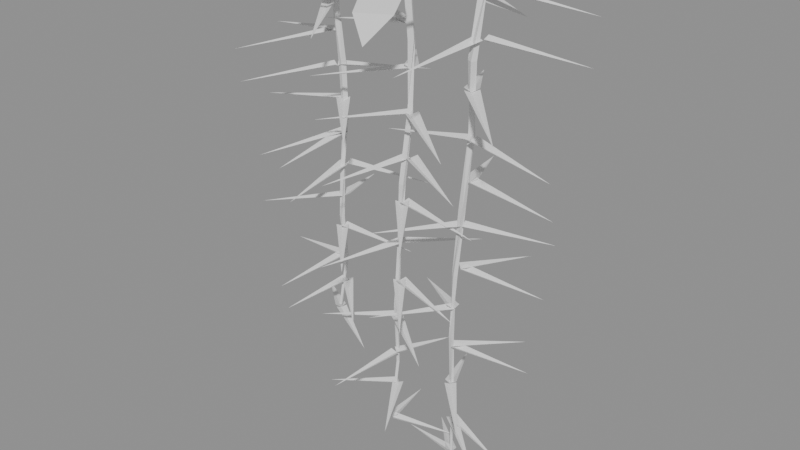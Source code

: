 # Source: wisteria0.blend  (saved by Blender 5.3.31; exported with 4.5.12 LTS)
import bpy
from mathutils import Matrix  # noqa: F401  (used for matrix-valued properties, if any)

bpy.ops.wm.read_factory_settings(use_empty=True)
scene = bpy.context.scene
scene.name = 'Scene'

# ---- meshes
me_wisteria0_bloom = bpy.data.meshes.new('wisteria0_bloom')
me_wisteria0_bloom.from_pydata([(-0.135, 0.02395, -0.01356), (-0.14, 0.01088, -0.02), (-0.1358, -0.002436, -0.01356), (0.03863, 0.005995, -0.04159), (0.03863, 0.005995, -0.04159), (0.03863, 0.005995, -0.04159), (-0.1468, -0.0009502, -0.07345), (-0.14, 0.01088, -0.07975), (-0.142, 0.02439, -0.07345), (-0.311, 0.04321, -0.1008), (-0.311, 0.04321, -0.1008), (-0.311, 0.04321, -0.1008), (-0.1266, 0.0137, -0.07345), (-0.14, 0.01088, -0.07975), (-0.1487, 0.0003696, -0.07345), (-0.05005, -0.1381, -0.1008), (-0.05005, -0.1381, -0.1008), (-0.05005, -0.1381, -0.1008), (-0.1379, -0.004401, -0.1334), (-0.1317, 0.007399, -0.1395), (-0.1342, 0.0205, -0.1334), (-0.2991, 0.03246, -0.16), (-0.2991, 0.03246, -0.16), (-0.2991, 0.03246, -0.16), (-0.1253, -0.003943, -0.1933), (-0.1317, 0.007399, -0.1993), (-0.1437, 0.01232, -0.1933), (-0.2407, -0.116, -0.2191), (-0.2407, -0.116, -0.2191), (-0.2407, -0.116, -0.2191), (-0.1132, 0.01709, -0.2532), (-0.1249, 0.01208, -0.259), (-0.1309, 0.0009066, -0.2532), (-0.01684, -0.1058, -0.2783), (-0.01684, -0.1058, -0.2783), (-0.01684, -0.1058, -0.2783), (-0.1273, -0.0003792, -0.2532), (-0.1249, 0.01208, -0.259), (-0.1308, 0.02332, -0.2532), (-0.2831, -0.01113, -0.2783), (-0.2831, -0.01113, -0.2783), (-0.2831, -0.01113, -0.2783), (-0.1094, 0.007808, -0.3131), (-0.1208, 0.01251, -0.3188), (-0.1327, 0.009091, -0.3131), (-0.1293, -0.1425, -0.3375), (-0.1293, -0.1425, -0.3375), (-0.1293, -0.1425, -0.3375), (-0.1093, 0.009143, -0.373), (-0.1208, 0.01251, -0.3785), (-0.132, 0.007968, -0.373), (-0.113, -0.1378, -0.3967), (-0.113, -0.1378, -0.3967), (-0.113, -0.1378, -0.3967), (-0.1175, -0.01008, -0.4329), (-0.1202, 0.001311, -0.4383), (-0.1294, 0.00852, -0.4329), (-0.2428, -0.07769, -0.4559), (-0.2428, -0.07769, -0.4559), (-0.2428, -0.07769, -0.4559), (-0.1319, 0.001468, -0.4329), (-0.1202, 0.001311, -0.4383), (-0.1109, 0.008472, -0.4329), (-0.1664, 0.1397, -0.4559), (-0.1664, 0.1397, -0.4559), (-0.1664, 0.1397, -0.4559), (-0.1216, 0.01154, -0.4928), (-0.1232, 0.0002634, -0.498), (-0.1174, -0.009563, -0.4928), (0.0153, 0.02759, -0.5151), (0.0153, 0.02759, -0.5151), (0.0153, 0.02759, -0.5151), (-0.1136, -0.005346, -0.5527), (-0.1232, 0.0002634, -0.5578), (-0.1341, -0.001278, -0.5527), (-0.1497, -0.1336, -0.5742), (-0.1497, -0.1336, -0.5742), (-0.1497, -0.1336, -0.5742), (-0.1196, 0.02165, -0.6126), (-0.1292, 0.01675, -0.6175), (-0.1336, 0.006964, -0.6126), (-0.03382, -0.07417, -0.6334), (-0.03382, -0.07417, -0.6334), (-0.03382, -0.07417, -0.6334), (-0.1201, 0.01103, -0.6126), (-0.1292, 0.01675, -0.6175), (-0.1399, 0.01557, -0.6126), (-0.1587, -0.1117, -0.6334), (-0.1587, -0.1117, -0.6334), (-0.1587, -0.1117, -0.6334), (-0.1295, 0.01221, -0.6724), (-0.1372, 0.005187, -0.6773), (-0.1388, -0.005101, -0.6724), (-0.0254, -0.05526, -0.6926), (-0.0254, -0.05526, -0.6926), (-0.0254, -0.05526, -0.6926), (0.002851, 0.009101, -0.01356), (0.01683, 0.008892, -0.02), (0.02791, 0.01742, -0.01356), (-0.03949, 0.1785, -0.04159), (-0.03949, 0.1785, -0.04159), (-0.03949, 0.1785, -0.04159), (0.01292, -0.004193, -0.09151), (0.01683, 0.008892, -0.09781), (0.01175, 0.02157, -0.09151), (-0.157, 0.0009763, -0.1188), (-0.157, 0.0009763, -0.1188), (-0.157, 0.0009763, -0.1188), (0.004966, 0.002129, -0.09151), (0.01683, 0.008892, -0.09781), (0.02191, 0.02157, -0.09151), (-0.1143, 0.1233, -0.1188), (-0.1143, 0.1233, -0.1188), (-0.1143, 0.1233, -0.1188), (0.007055, 0.01479, -0.1695), (0.0198, 0.01871, -0.1756), (0.02734, 0.02971, -0.1695), (-0.0805, 0.1551, -0.1961), (-0.0805, 0.1551, -0.1961), (-0.0805, 0.1551, -0.1961), (0.03028, 0.02641, -0.2474), (0.0198, 0.01871, -0.2534), (0.01637, 0.006161, -0.2474), (0.1555, -0.0745, -0.2733), (0.1555, -0.0745, -0.2733), (0.1555, -0.0745, -0.2733), (0.02836, 0.008811, -0.3254), (0.01919, 0.01758, -0.3312), (0.006553, 0.01874, -0.3254), (-0.0471, -0.128, -0.3505), (-0.0471, -0.128, -0.3505), (-0.0471, -0.128, -0.3505), (0.02813, 0.02658, -0.3254), (0.01919, 0.01758, -0.3312), (0.01778, 0.00497, -0.3254), (0.1634, -0.05147, -0.3505), (0.1634, -0.05147, -0.3505), (0.1634, -0.05147, -0.3505), (0.02679, 0.00599, -0.4033), (0.0151, 0.001949, -0.409), (0.008466, -0.008481, -0.4033), (0.1113, -0.1199, -0.4278), (0.1113, -0.1199, -0.4278), (0.1113, -0.1199, -0.4278), (0.007447, 0.01124, -0.4813), (0.0151, 0.001949, -0.4868), (0.02688, -0.0005659, -0.4813), (0.09328, 0.1306, -0.505), (0.09328, 0.1306, -0.505), (0.09328, 0.1306, -0.505), (0.01925, 0.006842, -0.5592), (0.008288, 0.002719, -0.5646), (0.002264, -0.007328, -0.5592), (0.1017, -0.1093, -0.5823), (0.1017, -0.1093, -0.5823), (0.1017, -0.1093, -0.5823), (0.01449, 0.01266, -0.5592), (0.008288, 0.002719, -0.5646), (0.009613, -0.008921, -0.5592), (0.1506, -0.02942, -0.5823), (0.1506, -0.02942, -0.5823), (0.1506, -0.02942, -0.5823), (0.009136, 0.01111, -0.6372), (-2.529e-05, 0.00434, -0.6424), (-0.00299, -0.006659, -0.6372), (0.1166, -0.07522, -0.6595), (0.1166, -0.07522, -0.6595), (0.1166, -0.07522, -0.6595), (-0.009285, 0.0104, -0.7151), (-2.529e-05, 0.00434, -0.7202), (0.011, 0.005349, -0.7151), (0.03298, 0.1368, -0.7367), (0.03298, 0.1368, -0.7367), (0.03298, 0.1368, -0.7367), (0.002242, 0.0212, -0.7931), (-0.008334, 0.01931, -0.7981), (-0.01544, 0.01125, -0.7931), (0.05631, -0.09551, -0.814), (0.05631, -0.09551, -0.814), (0.05631, -0.09551, -0.814), (-0.006979, 0.008651, -0.7931), (-0.008334, 0.01931, -0.7981), (-0.01602, 0.02681, -0.7931), (-0.1263, -0.03943, -0.814), (-0.1263, -0.03943, -0.814), (-0.1263, -0.03943, -0.814), (-0.02549, 0.009928, -0.8711), (-0.01514, 0.008723, -0.8759), (-0.00628, 0.01422, -0.8711), (-0.04282, 0.1327, -0.8912), (-0.04282, 0.1327, -0.8912), (-0.04282, 0.1327, -0.8912), (0.1634, 0.006835, -0.01356), (0.1582, 0.0198, -0.02), (0.146, 0.02669, -0.01356), (0.02379, -0.09799, -0.04159), (0.02379, -0.09799, -0.04159), (0.02379, -0.09799, -0.04159), (0.1589, 0.03343, -0.09321), (0.1582, 0.0198, -0.09951), (0.1661, 0.008665, -0.09321), (0.3253, 0.06828, -0.1205), (0.3253, 0.06828, -0.1205), (0.3253, 0.06828, -0.1205), (0.1699, 0.01285, -0.09321), (0.1582, 0.0198, -0.09951), (0.1447, 0.01793, -0.09321), (0.1239, -0.1508, -0.1205), (0.1239, -0.1508, -0.1205), (0.1239, -0.1508, -0.1205), (0.1399, -0.000526, -0.1729), (0.1531, 0.00177, -0.179), (0.1619, 0.01174, -0.1729), (0.07063, 0.1496, -0.1995), (0.07063, 0.1496, -0.1995), (0.07063, 0.1496, -0.1995), (0.1492, -0.01065, -0.2525), (0.1531, 0.00177, -0.2585), (0.1484, 0.0139, -0.2525), (-0.01144, -0.003835, -0.2784), (-0.01144, -0.003835, -0.2784), (-0.01144, -0.003835, -0.2784), (0.1499, 0.02795, -0.3322), (0.1456, 0.01601, -0.338), (0.1497, 0.003995, -0.3322), (0.3055, 0.01451, -0.3574), (0.3055, 0.01451, -0.3574), (0.3055, 0.01451, -0.3574), (0.1329, 0.01551, -0.3322), (0.1456, 0.01601, -0.338), (0.1552, 0.02429, -0.3322), (0.08705, 0.1648, -0.3574), (0.08705, 0.1648, -0.3574), (0.08705, 0.1648, -0.3574), (0.1353, 0.02044, -0.4118), (0.1371, 0.008209, -0.4175), (0.1462, -0.000232, -0.4118), (0.2746, 0.08039, -0.4363), (0.2746, 0.08039, -0.4363), (0.2746, 0.08039, -0.4363), (0.1277, 0.01565, -0.4915), (0.1371, 0.008209, -0.497), (0.1492, 0.008269, -0.4915), (0.186, 0.1506, -0.5152), (0.186, 0.1506, -0.5152), (0.186, 0.1506, -0.5152), (0.1199, -0.004138, -0.5711), (0.1292, 0.003015, -0.5765), (0.132, 0.01439, -0.5711), (0.007042, 0.08275, -0.5942), (0.007042, 0.08275, -0.5942), (0.007042, 0.08275, -0.5942), (0.1333, -0.007955, -0.5711), (0.1292, 0.003015, -0.5765), (0.1191, 0.00905, -0.5711), (0.01706, -0.09028, -0.5942), (0.01706, -0.09028, -0.5942), (0.01706, -0.09028, -0.5942), (0.1163, 0.01497, -0.6508), (0.1232, 0.005878, -0.6561), (0.1342, 0.003017, -0.6508), (0.2016, 0.1232, -0.6731), (0.2016, 0.1232, -0.6731), (0.2016, 0.1232, -0.6731), (0.1121, 0.005153, -0.7305), (0.1232, 0.005878, -0.7356), (0.1314, 0.01331, -0.7305), (0.06988, 0.1315, -0.752), (0.06988, 0.1315, -0.752), (0.06988, 0.1315, -0.752), (0.1262, 0.02427, -0.8101), (0.1202, 0.01538, -0.8151), (0.121, 0.004662, -0.8101), (0.2475, -0.01847, -0.831), (0.2475, -0.01847, -0.831), (0.2475, -0.01847, -0.831), (0.1292, 0.02132, -0.8101), (0.1202, 0.01538, -0.8151), (0.1169, 0.005156, -0.8101), (0.2252, -0.0643, -0.831), (0.2252, -0.0643, -0.831), (0.2252, -0.0643, -0.831), (0.1115, 0.01276, -0.8898), (0.1208, 0.01746, -0.8946), (0.1252, 0.02692, -0.8898), (0.0294, 0.1057, -0.9099), (0.0294, 0.1057, -0.9099), (0.0294, 0.1057, -0.9099)], [], [(0, 1, 4, 3), (1, 2, 5, 4), (6, 7, 10, 9), (7, 8, 11, 10), (12, 13, 16, 15), (13, 14, 17, 16), (18, 19, 22, 21), (19, 20, 23, 22), (24, 25, 28, 27), (25, 26, 29, 28), (30, 31, 34, 33), (31, 32, 35, 34), (36, 37, 40, 39), (37, 38, 41, 40), (42, 43, 46, 45), (43, 44, 47, 46), (48, 49, 52, 51), (49, 50, 53, 52), (54, 55, 58, 57), (55, 56, 59, 58), (60, 61, 64, 63), (61, 62, 65, 64), (66, 67, 70, 69), (67, 68, 71, 70), (72, 73, 76, 75), (73, 74, 77, 76), (78, 79, 82, 81), (79, 80, 83, 82), (84, 85, 88, 87), (85, 86, 89, 88), (90, 91, 94, 93), (91, 92, 95, 94), (96, 97, 100, 99), (97, 98, 101, 100), (102, 103, 106, 105), (103, 104, 107, 106), (108, 109, 112, 111), (109, 110, 113, 112), (114, 115, 118, 117), (115, 116, 119, 118), (120, 121, 124, 123), (121, 122, 125, 124), (126, 127, 130, 129), (127, 128, 131, 130), (132, 133, 136, 135), (133, 134, 137, 136), (138, 139, 142, 141), (139, 140, 143, 142), (144, 145, 148, 147), (145, 146, 149, 148), (150, 151, 154, 153), (151, 152, 155, 154), (156, 157, 160, 159), (157, 158, 161, 160), (162, 163, 166, 165), (163, 164, 167, 166), (168, 169, 172, 171), (169, 170, 173, 172), (174, 175, 178, 177), (175, 176, 179, 178), (180, 181, 184, 183), (181, 182, 185, 184), (186, 187, 190, 189), (187, 188, 191, 190), (192, 193, 196, 195), (193, 194, 197, 196), (198, 199, 202, 201), (199, 200, 203, 202), (204, 205, 208, 207), (205, 206, 209, 208), (210, 211, 214, 213), (211, 212, 215, 214), (216, 217, 220, 219), (217, 218, 221, 220), (222, 223, 226, 225), (223, 224, 227, 226), (228, 229, 232, 231), (229, 230, 233, 232), (234, 235, 238, 237), (235, 236, 239, 238), (240, 241, 244, 243), (241, 242, 245, 244), (246, 247, 250, 249), (247, 248, 251, 250), (252, 253, 256, 255), (253, 254, 257, 256), (258, 259, 262, 261), (259, 260, 263, 262), (264, 265, 268, 267), (265, 266, 269, 268), (270, 271, 274, 273), (271, 272, 275, 274), (276, 277, 280, 279), (277, 278, 281, 280), (282, 283, 286, 285), (283, 284, 287, 286)])
me_wisteria0_bloom.update()
me_wisteria0_bloom2 = bpy.data.meshes.new('wisteria0_bloom2')
me_wisteria0_bloom2.from_pydata([(-0.1527, 0.01676, -0.01356), (-0.14, 0.01088, -0.02), (-0.1264, 0.01417, -0.01356), (-0.1224, 0.1887, -0.04159), (-0.1224, 0.1887, -0.04159), (-0.1224, 0.1887, -0.04159), (-0.1249, -0.004049, -0.1334), (-0.1317, 0.007399, -0.1395), (-0.1442, 0.01211, -0.1334), (-0.2404, -0.1224, -0.16), (-0.2404, -0.1224, -0.16), (-0.2404, -0.1224, -0.16), (-0.1391, 0.01806, -0.1933), (-0.1317, 0.007399, -0.1993), (-0.1192, 0.003693, -0.1933), (-0.03544, 0.141, -0.2191), (-0.03544, 0.141, -0.2191), (-0.03544, 0.141, -0.2191), (-0.1125, 0.003397, -0.3131), (-0.1208, 0.01251, -0.3188), (-0.133, 0.01446, -0.3131), (-0.1944, -0.1242, -0.3375), (-0.1944, -0.1242, -0.3375), (-0.1944, -0.1242, -0.3375), (-0.1216, 0.02453, -0.373), (-0.1208, 0.01251, -0.3785), (-0.1127, 0.003607, -0.373), (0.01771, 0.07146, -0.3967), (0.01771, 0.07146, -0.3967), (0.01771, 0.07146, -0.3967), (-0.1126, 0.004598, -0.4928), (-0.1232, 0.0002634, -0.498), (-0.1287, -0.009682, -0.4928), (-0.02949, -0.1053, -0.5151), (-0.02949, -0.1053, -0.5151), (-0.02949, -0.1053, -0.5151), (-0.1286, -0.009414, -0.5527), (-0.1232, 0.0002634, -0.5578), (-0.125, 0.01118, -0.5527), (-0.2577, 0.02351, -0.5742), (-0.2577, 0.02351, -0.5742), (-0.2577, 0.02351, -0.5742), (-0.1459, -0.0004828, -0.6724), (-0.1372, 0.005187, -0.6773), (-0.1339, 0.01506, -0.6724), (-0.2376, 0.0831, -0.6926), (-0.2376, 0.0831, -0.6926), (-0.2376, 0.0831, -0.6926), (0.02304, -0.003633, -0.01356), (0.01683, 0.008892, -0.02), (0.004178, 0.01484, -0.01356), (-0.1082, -0.1188, -0.04159), (-0.1082, -0.1188, -0.04159), (-0.1082, -0.1188, -0.04159), (0.02243, 0.005642, -0.1695), (0.0198, 0.01871, -0.1756), (0.009607, 0.02731, -0.1695), (-0.1259, -0.06754, -0.1961), (-0.1259, -0.06754, -0.1961), (-0.1259, -0.06754, -0.1961), (0.0223, 0.005946, -0.2474), (0.0198, 0.01871, -0.2534), (0.009897, 0.02715, -0.2474), (-0.1223, -0.06442, -0.2733), (-0.1223, -0.06442, -0.2733), (-0.1223, -0.06442, -0.2733), (0.01983, 0.01337, -0.4033), (0.0151, 0.001949, -0.409), (0.01851, -0.009935, -0.4033), (0.1701, -0.006835, -0.4278), (0.1701, -0.006835, -0.4278), (0.1701, -0.006835, -0.4278), (0.02323, -0.006936, -0.4813), (0.0151, 0.001949, -0.4868), (0.003216, 0.003856, -0.4813), (-0.05636, -0.1305, -0.505), (-0.05636, -0.1305, -0.505), (-0.05636, -0.1305, -0.505), (0.001097, -0.006997, -0.6372), (-2.529e-05, 0.00434, -0.6424), (-0.007954, 0.01252, -0.6372), (-0.1281, -0.05504, -0.6595), (-0.1281, -0.05504, -0.6595), (-0.1281, -0.05504, -0.6595), (0.009335, -0.001567, -0.7151), (-2.529e-05, 0.00434, -0.7202), (-0.01103, 0.003144, -0.7151), (-0.03078, -0.1286, -0.7367), (-0.03078, -0.1286, -0.7367), (-0.03078, -0.1286, -0.7367), (-0.01579, 0.01912, -0.8711), (-0.01514, 0.008723, -0.8759), (-0.008153, 0.0009875, -0.8711), (0.102, 0.05806, -0.8912), (0.102, 0.05806, -0.8912), (0.102, 0.05806, -0.8912), (0.159, 0.03375, -0.01356), (0.1582, 0.0198, -0.02), (0.1662, 0.008363, -0.01356), (0.33, 0.06878, -0.04159), (0.33, 0.06878, -0.04159), (0.33, 0.06878, -0.04159), (0.1649, 0.008009, -0.1729), (0.1531, 0.00177, -0.179), (0.1477, -0.01044, -0.1729), (0.2772, -0.1134, -0.1995), (0.2772, -0.1134, -0.1995), (0.2772, -0.1134, -0.1995), (0.1588, 0.01344, -0.2525), (0.1531, 0.00177, -0.2585), (0.1558, -0.01094, -0.2525), (0.3165, -0.01821, -0.2784), (0.3165, -0.01821, -0.2784), (0.3165, -0.01821, -0.2784), (0.1407, -0.003632, -0.4118), (0.1371, 0.008209, -0.4175), (0.127, 0.01528, -0.4118), (0.0114, -0.08285, -0.4363), (0.0114, -0.08285, -0.4363), (0.0114, -0.08285, -0.4363), (0.1388, 0.02013, -0.4915), (0.1371, 0.008209, -0.497), (0.1432, -0.002161, -0.4915), (0.2848, 0.0377, -0.5152), (0.2848, 0.0377, -0.5152), (0.2848, 0.0377, -0.5152), (0.1239, 0.01724, -0.6508), (0.1232, 0.005878, -0.6561), (0.1296, -0.00351, -0.6508), (0.2593, 0.04307, -0.6731), (0.2593, 0.04307, -0.6731), (0.2593, 0.04307, -0.6731), (0.1333, 0.01023, -0.7305), (0.1232, 0.005878, -0.7356), (0.1179, -0.003861, -0.7305), (0.2152, -0.09489, -0.752), (0.2152, -0.09489, -0.752), (0.2152, -0.09489, -0.752), (0.1151, 0.008763, -0.8898), (0.1208, 0.01746, -0.8946), (0.1199, 0.02784, -0.8898), (-0.002343, 0.04874, -0.9099), (-0.002343, 0.04874, -0.9099), (-0.002343, 0.04874, -0.9099)], [], [(0, 1, 4, 3), (1, 2, 5, 4), (6, 7, 10, 9), (7, 8, 11, 10), (12, 13, 16, 15), (13, 14, 17, 16), (18, 19, 22, 21), (19, 20, 23, 22), (24, 25, 28, 27), (25, 26, 29, 28), (30, 31, 34, 33), (31, 32, 35, 34), (36, 37, 40, 39), (37, 38, 41, 40), (42, 43, 46, 45), (43, 44, 47, 46), (48, 49, 52, 51), (49, 50, 53, 52), (54, 55, 58, 57), (55, 56, 59, 58), (60, 61, 64, 63), (61, 62, 65, 64), (66, 67, 70, 69), (67, 68, 71, 70), (72, 73, 76, 75), (73, 74, 77, 76), (78, 79, 82, 81), (79, 80, 83, 82), (84, 85, 88, 87), (85, 86, 89, 88), (90, 91, 94, 93), (91, 92, 95, 94), (96, 97, 100, 99), (97, 98, 101, 100), (102, 103, 106, 105), (103, 104, 107, 106), (108, 109, 112, 111), (109, 110, 113, 112), (114, 115, 118, 117), (115, 116, 119, 118), (120, 121, 124, 123), (121, 122, 125, 124), (126, 127, 130, 129), (127, 128, 131, 130), (132, 133, 136, 135), (133, 134, 137, 136), (138, 139, 142, 141), (139, 140, 143, 142)])
me_wisteria0_bloom2.update()
me_wisteria0_leaf = bpy.data.meshes.new('wisteria0_leaf')
me_wisteria0_leaf.from_pydata([(-0.001636, 0.003868, -0.02), (0.001636, -0.003868, -0.02), (0.05443, 0.05916, -0.02491), (0.08036, -0.002176, -0.02491), (0.121, 0.08488, -0.04189), (0.1452, 0.02767, -0.04189), (0.1953, 0.08257, -0.07047), (0.1953, 0.08257, -0.07047), (-0.003819, -0.001748, -0.02), (0.003819, 0.001748, -0.02), (-0.06073, 0.05268, -0.02491), (-0.000171, 0.08039, -0.02491), (-0.08838, 0.1185, -0.04189), (-0.03189, 0.1443, -0.04189), (-0.08824, 0.1928, -0.07047), (-0.08824, 0.1928, -0.07047), (0.001859, -0.003766, -0.02), (-0.001859, 0.003766, -0.02), (-0.05088, -0.06224, -0.02491), (-0.08035, -0.002518, -0.02491), (-0.1158, -0.0918, -0.04189), (-0.1433, -0.0361, -0.04189), (-0.1902, -0.09383, -0.07047), (-0.1902, -0.09383, -0.07047), (0.003711, 0.001968, -0.02), (-0.003711, -0.001968, -0.02), (0.0637, -0.04904, -0.02491), (0.004863, -0.08024, -0.02491), (0.09514, -0.1131, -0.04189), (0.04027, -0.1422, -0.04189), (0.09935, -0.1873, -0.07047), (0.09935, -0.1873, -0.07047)], [], [(0, 1, 3, 2), (2, 3, 5, 4), (4, 5, 7, 6), (8, 9, 11, 10), (10, 11, 13, 12), (12, 13, 15, 14), (16, 17, 19, 18), (18, 19, 21, 20), (20, 21, 23, 22), (24, 25, 27, 26), (26, 27, 29, 28), (28, 29, 31, 30)])
me_wisteria0_leaf.update()
me_wisteria0_stem = bpy.data.meshes.new('wisteria0_stem')
me_wisteria0_stem.from_pydata([(-0.1431, 0.003507, 0.0), (-0.1473, 0.01396, -0.0007492), (-0.1369, 0.01826, -9.176e-20), (-0.1327, 0.007804, 0.0007492), (-0.1311, 0.000136, -0.09581), (-0.1389, 0.006827, -0.09638), (-0.1323, 0.01466, -0.09581), (-0.1244, 0.007971, -0.09523), (-0.1221, 0.006131, -0.1916), (-0.1308, 0.009288, -0.192), (-0.1277, 0.01803, -0.1916), (-0.1189, 0.01487, -0.1912), (-0.1262, 0.01018, -0.2874), (-0.1231, 0.01788, -0.2878), (-0.1154, 0.01485, -0.2874), (-0.1185, 0.007152, -0.2871), (-0.1253, 0.00229, -0.3832), (-0.1192, 0.006349, -0.3836), (-0.1152, 0.000331, -0.3832), (-0.1212, -0.003727, -0.3829), (-0.1194, 0.002494, -0.479), (-0.121, -0.003546, -0.4795), (-0.127, -0.001967, -0.479), (-0.1254, 0.004073, -0.4786), (-0.128, 0.02025, -0.5749), (-0.1257, 0.01552, -0.5751), (-0.1304, 0.01325, -0.5749), (-0.1327, 0.01798, -0.5746), (-0.1396, 0.00689, -0.6707), (-0.1355, 0.007631, -0.6711), (-0.1347, 0.003484, -0.6707), (-0.1389, 0.002743, -0.6702), (0.02449, 0.006577, 0.0), (0.01452, 0.00126, -0.0006556), (0.009172, 0.01121, -8.028e-20), (0.01914, 0.01652, 0.0006556), (0.02683, 0.0168, -0.1248), (0.01789, 0.01168, -0.125), (0.01277, 0.02062, -0.1248), (0.0217, 0.02574, -0.1245), (0.01286, 0.01935, -0.2495), (0.02095, 0.02389, -0.25), (0.02551, 0.0158, -0.2495), (0.01742, 0.01126, -0.2491), (0.01038, 0.005413, -0.3743), (0.01856, 0.006659, -0.3747), (0.01983, -0.001515, -0.3743), (0.01165, -0.002761, -0.3739), (0.009091, 0.007799, -0.499), (0.01336, 0.001918, -0.4994), (0.007486, -0.00236, -0.499), (0.003218, 0.003521, -0.4987), (0.003103, 0.007474, -0.6238), (0.003095, 0.001225, -0.6242), (-0.003154, 0.001205, -0.6238), (-0.003146, 0.007454, -0.6234), (-0.0073, 0.02288, -0.7486), (-0.004774, 0.01828, -0.7488), (-0.009369, 0.01574, -0.7486), (-0.01189, 0.02034, -0.7483), (-0.01766, 0.01034, -0.8733), (-0.01352, 0.01123, -0.8736), (-0.01261, 0.007102, -0.8733), (-0.01675, 0.006212, -0.873), (0.1505, 0.02198, 0.0), (0.1603, 0.02741, -0.001163), (0.1659, 0.01762, -1.424e-19), (0.156, 0.01218, 0.001163), (0.151, 0.008747, -0.1275), (0.16, 0.003867, -0.1279), (0.1552, -0.005206, -0.1275), (0.1461, -0.0003266, -0.1271), (0.1481, 0.02211, -0.255), (0.1517, 0.01356, -0.2554), (0.1432, 0.009918, -0.255), (0.1395, 0.01847, -0.2545), (0.1335, 0.01281, -0.3825), (0.1417, 0.01183, -0.3829), (0.1408, 0.003613, -0.3825), (0.1325, 0.00459, -0.382), (0.1283, 0.008088, -0.51), (0.1342, 0.003861, -0.5102), (0.13, -0.002057, -0.51), (0.1241, 0.00217, -0.5097), (0.1267, 0.008478, -0.6374), (0.1258, 0.002299, -0.6377), (0.1196, 0.003278, -0.6374), (0.1206, 0.009457, -0.6372), (0.1238, 0.01611, -0.7649), (0.1209, 0.01174, -0.7651), (0.1166, 0.01464, -0.7649), (0.1195, 0.01901, -0.7648), (0.1237, 0.01659, -0.8924), (0.12, 0.01458, -0.8925), (0.1179, 0.01832, -0.8924), (0.1217, 0.02033, -0.8924)], [], [(0, 1, 5, 4), (1, 2, 6, 5), (2, 3, 7, 6), (3, 0, 4, 7), (4, 5, 9, 8), (5, 6, 10, 9), (6, 7, 11, 10), (7, 4, 8, 11), (8, 9, 13, 12), (9, 10, 14, 13), (10, 11, 15, 14), (11, 8, 12, 15), (12, 13, 17, 16), (13, 14, 18, 17), (14, 15, 19, 18), (15, 12, 16, 19), (16, 17, 21, 20), (17, 18, 22, 21), (18, 19, 23, 22), (19, 16, 20, 23), (20, 21, 25, 24), (21, 22, 26, 25), (22, 23, 27, 26), (23, 20, 24, 27), (24, 25, 29, 28), (25, 26, 30, 29), (26, 27, 31, 30), (27, 24, 28, 31), (32, 33, 37, 36), (33, 34, 38, 37), (34, 35, 39, 38), (35, 32, 36, 39), (36, 37, 41, 40), (37, 38, 42, 41), (38, 39, 43, 42), (39, 36, 40, 43), (40, 41, 45, 44), (41, 42, 46, 45), (42, 43, 47, 46), (43, 40, 44, 47), (44, 45, 49, 48), (45, 46, 50, 49), (46, 47, 51, 50), (47, 44, 48, 51), (48, 49, 53, 52), (49, 50, 54, 53), (50, 51, 55, 54), (51, 48, 52, 55), (52, 53, 57, 56), (53, 54, 58, 57), (54, 55, 59, 58), (55, 52, 56, 59), (56, 57, 61, 60), (57, 58, 62, 61), (58, 59, 63, 62), (59, 56, 60, 63), (64, 65, 69, 68), (65, 66, 70, 69), (66, 67, 71, 70), (67, 64, 68, 71), (68, 69, 73, 72), (69, 70, 74, 73), (70, 71, 75, 74), (71, 68, 72, 75), (72, 73, 77, 76), (73, 74, 78, 77), (74, 75, 79, 78), (75, 72, 76, 79), (76, 77, 81, 80), (77, 78, 82, 81), (78, 79, 83, 82), (79, 76, 80, 83), (80, 81, 85, 84), (81, 82, 86, 85), (82, 83, 87, 86), (83, 80, 84, 87), (84, 85, 89, 88), (85, 86, 90, 89), (86, 87, 91, 90), (87, 84, 88, 91), (88, 89, 93, 92), (89, 90, 94, 93), (90, 91, 95, 94), (91, 88, 92, 95)])
me_wisteria0_stem.update()

# ---- objects
ob_wisteria0_bloom = bpy.data.objects.new('wisteria0_bloom', me_wisteria0_bloom)
ob_wisteria0_bloom2 = bpy.data.objects.new('wisteria0_bloom2', me_wisteria0_bloom2)
ob_wisteria0_leaf = bpy.data.objects.new('wisteria0_leaf', me_wisteria0_leaf)
ob_wisteria0_stem = bpy.data.objects.new('wisteria0_stem', me_wisteria0_stem)

# ---- transforms, parenting, visibility, modifiers, constraints
ob_wisteria0_bloom.location = (0.0, 0.0, 0.0)
ob_wisteria0_bloom2.location = (0.0, 0.0, 0.0)
ob_wisteria0_leaf.location = (0.0, 0.0, 0.0)
ob_wisteria0_stem.location = (0.0, 0.0, 0.0)

# ---- collection membership
scene.collection.objects.link(ob_wisteria0_bloom)
scene.collection.objects.link(ob_wisteria0_bloom2)
scene.collection.objects.link(ob_wisteria0_leaf)
scene.collection.objects.link(ob_wisteria0_stem)

# ---- scene / render settings (as saved in the file)
scene.frame_start = 1; scene.frame_end = 250; scene.frame_set(1)
scene.render.engine = 'BLENDER_EEVEE_NEXT'
scene.render.bake_bias = 0.0
scene.render.bake_samples = 0
scene.render.compositor_device = 'GPU'
scene.eevee.use_volume_custom_range = False
scene.eevee.fast_gi_thickness_near = 0.1
scene.eevee.fast_gi_thickness_far = 0.0
scene.eevee.ray_tracing_options.screen_trace_thickness = 0.1
bpy.context.view_layer.update()

# ---- added for rendering (the .blend has no active camera and no usable light): camera, sun + grey world if the file has none
cam_auto = bpy.data.cameras.new('AutoCamera')
cam_auto.lens = 50.0
cam_auto.sensor_width = 36.0
cam_auto.clip_end = 1000.0
ob_auto_camera = bpy.data.objects.new('AutoCamera', cam_auto)
scene.collection.objects.link(ob_auto_camera)
ob_auto_camera.location = (1.09859, -1.30413, 0.416864)
ob_auto_camera.rotation_euler = (1.09748, -7.21219e-08, 0.694738)
scene.camera = ob_auto_camera
light_auto_sun = bpy.data.lights.new('AutoSun', 'SUN')
light_auto_sun.energy = 3.0
light_auto_sun.angle = 0.0523599
ob_auto_sun = bpy.data.objects.new('AutoSun', light_auto_sun)
scene.collection.objects.link(ob_auto_sun)
ob_auto_sun.rotation_euler = (0.872665, 0.174533, 0.523599)
if scene.world is None:
    world_auto = bpy.data.worlds.new('AutoWorld')
    world_auto.color = (0.3, 0.3, 0.3)
    scene.world = world_auto
bpy.context.view_layer.update()
